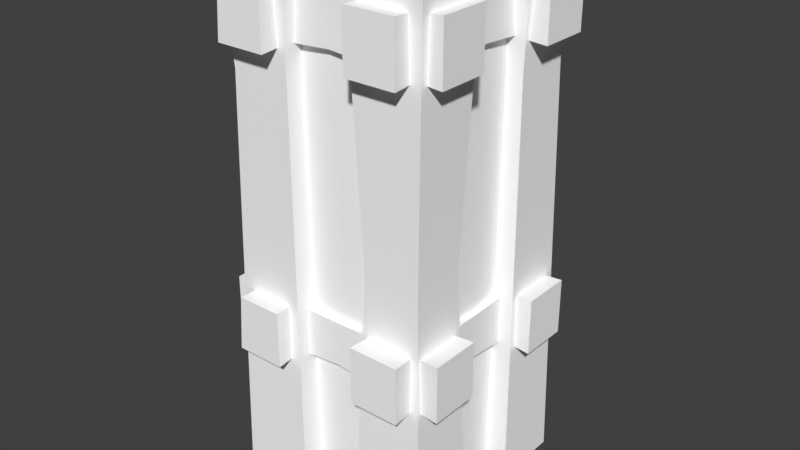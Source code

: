 # Source: Wall_Wood_el1.blend  (saved by Blender 2.78.0; exported with 4.5.12 LTS)
import bpy
from mathutils import Matrix  # noqa: F401  (used for matrix-valued properties, if any)

bpy.ops.wm.read_factory_settings(use_empty=True)
scene = bpy.context.scene
scene.name = 'Scene'

# ---- collections
col_collection_1 = bpy.data.collections.new('Collection 1'); scene.collection.children.link(col_collection_1)

# ---- materials (node trees are filled in below, after node groups)
mat_wall_wood = bpy.data.materials.new('Wall_wood')
mat_wall_wood.alpha_threshold = 0.0
mat_wall_wood.use_transparent_shadow = False
mat_wall_wood.diffuse_color = (1.0, 1.0, 1.0, 1.0)
mat_wall_wood.roughness = 0.5

# ---- material node trees

# ---- world
world_world = bpy.data.worlds.new('World'); scene.world = world_world
world_world.color = (0.05088, 0.05088, 0.05088)
world_world.use_sun_shadow = False
world_world.sun_shadow_jitter_overblur = 0.0
world_world.cycles.sampling_method = 'MANUAL'

# ---- meshes
me_untitled = bpy.data.meshes.new('Untitled')
me_untitled.from_pydata([(0.3434, 1.976, -0.3432), (-0.3434, 1.976, -0.3432), (0.3434, 1.976, 0.3435), (-0.3434, 1.976, 0.3435), (-0.4303, 0.005061, 0.143), (-0.1235, 0.005061, 0.143), (-0.1235, 2.143, 0.143), (-0.4303, 2.143, 0.143), (-0.1235, 2.143, 0.4314), (-0.4303, 2.143, 0.4314), (-0.1235, 0.005062, 0.4314), (-0.4303, 0.005062, 0.4314), (-0.1524, 1.698, 0.4043), (-0.1524, 1.698, 0.1701), (-0.4015, 1.698, 0.1701), (-0.4015, 1.698, 0.4043), (-0.4348, 0.005062, -0.4195), (-0.128, 0.005062, -0.4195), (-0.128, 2.143, -0.4195), (-0.4348, 2.143, -0.4195), (-0.128, 2.143, -0.1311), (-0.4348, 2.143, -0.1311), (-0.128, 0.005061, -0.1311), (-0.4348, 0.005061, -0.1311), (-0.3985, 1.08, -0.1652), (-0.1643, 1.08, -0.1652), (-0.1643, 1.08, -0.3854), (-0.3985, 1.08, -0.3854), (-0.3339, -0.01959, -0.3337), (-0.3339, 1.865, -0.3337), (0.3339, 1.865, 0.334), (-0.3339, 1.865, 0.334), (0.3339, -0.01959, 0.334), (-0.3339, -0.01959, 0.334), (-0.1755, 0.6011, 0.4881), (-0.1755, 0.6011, -0.4818), (-0.1755, 0.8325, 0.4881), (-0.1755, 0.8325, -0.4818), (-0.3645, 0.8325, 0.4881), (-0.3821, 0.8325, -0.4818), (-0.3821, 0.6011, 0.4881), (-0.3821, 0.6011, -0.4818), (-0.1978, 0.8075, 0.009839), (-0.3598, 0.8075, 0.009839), (-0.3598, 0.6261, 0.009839), (-0.1978, 0.6261, 0.009839), (0.485, 0.6011, 0.1787), (-0.485, 0.6011, 0.1787), (0.485, 0.8325, 0.1787), (-0.485, 0.8325, 0.1787), (0.485, 0.8325, 0.3852), (-0.485, 0.8325, 0.3852), (0.485, 0.6011, 0.3852), (-0.485, 0.6011, 0.3852), (0.006697, 0.8075, 0.2009), (0.006697, 0.8075, 0.363), (0.006697, 0.6261, 0.363), (0.006697, 0.6261, 0.2009), (-0.1978, 1.838, 0.009839), (-0.1978, 2.02, 0.009839), (-0.1755, 2.045, 0.4881), (-0.1755, 1.813, 0.4881), (-0.3598, 2.02, 0.009839), (-0.3645, 2.045, 0.4881), (-0.3598, 1.838, 0.009839), (-0.3821, 1.813, 0.4881), (-0.3821, 1.813, -0.4818), (-0.3821, 2.045, -0.4818), (-0.1755, 2.045, -0.4818), (-0.1755, 1.813, -0.4818), (0.006697, 1.838, 0.2009), (0.006697, 2.02, 0.2009), (0.485, 2.045, 0.1787), (0.485, 1.813, 0.1787), (0.006697, 2.02, 0.363), (0.485, 2.045, 0.3852), (0.006697, 1.838, 0.363), (0.485, 1.813, 0.3852), (-0.485, 1.813, 0.3852), (-0.485, 2.045, 0.3852), (-0.485, 2.045, 0.1787), (-0.485, 1.813, 0.1787), (0.4303, 2.143, -0.1427), (0.1235, 2.143, -0.1427), (0.1524, 1.698, -0.1698), (0.4015, 1.698, -0.1698), (0.4303, 2.143, -0.4311), (0.1235, 2.143, -0.4311), (0.4015, 1.698, -0.4039), (0.1524, 1.698, -0.4039), (0.1235, 0.005062, -0.4311), (0.1235, 0.005061, -0.1427), (0.4303, 0.005061, -0.1427), (0.4303, 0.005062, -0.4311), (0.4348, 2.143, 0.4198), (0.128, 2.143, 0.4198), (0.1643, 1.08, 0.3858), (0.3985, 1.08, 0.3858), (0.4348, 2.143, 0.1314), (0.128, 2.143, 0.1314), (0.3985, 1.08, 0.1655), (0.1643, 1.08, 0.1655), (0.4348, 0.005061, 0.1314), (0.128, 0.005061, 0.1314), (0.128, 0.005062, 0.4198), (0.4348, 0.005062, 0.4198), (0.3339, 1.865, -0.3337), (0.3339, -0.01959, -0.3337), (-0.3339, -0.01959, -0.3337), (-0.3339, 1.865, -0.3337), (0.3339, 1.865, 0.334), (0.3339, -0.01959, 0.334), (0.1978, 0.6261, -0.009525), (0.1978, 0.8075, -0.009526), (0.1755, 0.8325, -0.4878), (0.1755, 0.6011, -0.4878), (0.3598, 0.8075, -0.009526), (0.3645, 0.8325, -0.4878), (0.3598, 0.6261, -0.009525), (0.3821, 0.6011, -0.4878), (0.3821, 0.6011, 0.4822), (0.3821, 0.8325, 0.4822), (0.1755, 0.8325, 0.4822), (0.1755, 0.6011, 0.4822), (-0.006696, 0.6261, -0.2006), (-0.006696, 0.8075, -0.2006), (-0.485, 0.8325, -0.1783), (-0.485, 0.6011, -0.1783), (-0.006696, 0.8075, -0.3626), (-0.485, 0.8325, -0.3849), (-0.006696, 0.6261, -0.3626), (-0.485, 0.6011, -0.3849), (0.485, 0.6011, -0.3849), (0.485, 0.8325, -0.3849), (0.485, 0.8325, -0.1783), (0.485, 0.6011, -0.1783), (0.1978, 1.838, -0.009524), (0.1978, 2.02, -0.009524), (0.1755, 2.045, -0.4878), (0.1755, 1.813, -0.4878), (0.3598, 2.02, -0.009524), (0.3645, 2.045, -0.4878), (0.3598, 1.838, -0.009524), (0.3821, 1.813, -0.4878), (0.3821, 1.813, 0.4822), (0.3821, 2.045, 0.4822), (0.1755, 2.045, 0.4822), (0.1755, 1.813, 0.4822), (-0.006696, 1.838, -0.2006), (-0.006696, 2.02, -0.2006), (-0.485, 2.045, -0.1783), (-0.485, 1.813, -0.1783), (-0.006696, 2.02, -0.3626), (-0.485, 2.045, -0.3849), (-0.006696, 1.838, -0.3626), (-0.485, 1.813, -0.3849), (0.485, 1.813, -0.3849), (0.485, 2.045, -0.3849), (0.485, 2.045, -0.1783), (0.485, 1.813, -0.1783)], [], [(1, 3, 2), (2, 0, 1), (6, 13, 14), (14, 7, 6), (8, 6, 7), (7, 9, 8), (12, 8, 9), (9, 15, 12), (8, 12, 13), (13, 6, 8), (7, 14, 15), (15, 9, 7), (12, 10, 5), (5, 13, 12), (13, 5, 4), (4, 14, 13), (14, 4, 11), (11, 15, 14), (11, 10, 12), (12, 15, 11), (18, 26, 27), (27, 19, 18), (20, 18, 19), (19, 21, 20), (25, 20, 21), (21, 24, 25), (20, 25, 26), (26, 18, 20), (21, 19, 27), (27, 24, 21), (22, 25, 24), (24, 23, 22), (25, 22, 17), (17, 26, 25), (26, 17, 16), (16, 27, 26), (27, 16, 23), (23, 24, 27), (33, 32, 30), (30, 31, 33), (31, 29, 28), (28, 33, 31), (42, 36, 34), (34, 45, 42), (42, 43, 38), (38, 36, 42), (44, 40, 38), (38, 43, 44), (45, 34, 40), (40, 44, 45), (39, 37, 35), (35, 41, 39), (34, 36, 38), (38, 40, 34), (39, 43, 42), (42, 37, 39), (39, 41, 44), (44, 43, 39), (41, 35, 45), (45, 44, 41), (35, 37, 42), (42, 45, 35), (54, 48, 46), (46, 57, 54), (55, 50, 48), (48, 54, 55), (56, 52, 50), (50, 55, 56), (57, 46, 52), (52, 56, 57), (51, 49, 47), (47, 53, 51), (48, 50, 52), (52, 46, 48), (51, 55, 54), (54, 49, 51), (51, 53, 56), (56, 55, 51), (53, 47, 57), (57, 56, 53), (47, 49, 54), (54, 57, 47), (59, 60, 61), (61, 58, 59), (59, 62, 63), (63, 60, 59), (64, 65, 63), (63, 62, 64), (58, 61, 65), (65, 64, 58), (67, 68, 69), (69, 66, 67), (61, 60, 63), (63, 65, 61), (67, 62, 59), (59, 68, 67), (67, 66, 64), (64, 62, 67), (66, 69, 58), (58, 64, 66), (69, 68, 59), (59, 58, 69), (71, 72, 73), (73, 70, 71), (74, 75, 72), (72, 71, 74), (76, 77, 75), (75, 74, 76), (70, 73, 77), (77, 76, 70), (79, 80, 81), (81, 78, 79), (72, 75, 77), (77, 73, 72), (79, 74, 71), (71, 80, 79), (79, 78, 76), (76, 74, 79), (78, 81, 70), (70, 76, 78), (81, 80, 71), (71, 70, 81), (83, 84, 85), (85, 82, 83), (87, 83, 82), (82, 86, 87), (89, 87, 86), (86, 88, 89), (87, 89, 84), (84, 83, 87), (82, 85, 88), (88, 86, 82), (89, 90, 91), (91, 84, 89), (84, 91, 92), (92, 85, 84), (85, 92, 93), (93, 88, 85), (93, 90, 89), (89, 88, 93), (95, 96, 97), (97, 94, 95), (99, 95, 94), (94, 98, 99), (101, 99, 98), (98, 100, 101), (99, 101, 96), (96, 95, 99), (98, 94, 97), (97, 100, 98), (103, 101, 100), (100, 102, 103), (101, 103, 104), (104, 96, 101), (96, 104, 105), (105, 97, 96), (97, 105, 102), (102, 100, 97), (107, 108, 109), (109, 106, 107), (106, 110, 111), (111, 107, 106), (113, 114, 115), (115, 112, 113), (113, 116, 117), (117, 114, 113), (118, 119, 117), (117, 116, 118), (112, 115, 119), (119, 118, 112), (121, 122, 123), (123, 120, 121), (115, 114, 117), (117, 119, 115), (121, 116, 113), (113, 122, 121), (121, 120, 118), (118, 116, 121), (120, 123, 112), (112, 118, 120), (123, 122, 113), (113, 112, 123), (125, 126, 127), (127, 124, 125), (128, 129, 126), (126, 125, 128), (130, 131, 129), (129, 128, 130), (124, 127, 131), (131, 130, 124), (133, 134, 135), (135, 132, 133), (126, 129, 131), (131, 127, 126), (133, 128, 125), (125, 134, 133), (133, 132, 130), (130, 128, 133), (132, 135, 124), (124, 130, 132), (135, 134, 125), (125, 124, 135), (137, 138, 139), (139, 136, 137), (137, 140, 141), (141, 138, 137), (142, 143, 141), (141, 140, 142), (136, 139, 143), (143, 142, 136), (145, 146, 147), (147, 144, 145), (139, 138, 141), (141, 143, 139), (145, 140, 137), (137, 146, 145), (145, 144, 142), (142, 140, 145), (144, 147, 136), (136, 142, 144), (147, 146, 137), (137, 136, 147), (149, 150, 151), (151, 148, 149), (152, 153, 150), (150, 149, 152), (154, 155, 153), (153, 152, 154), (148, 151, 155), (155, 154, 148), (157, 158, 159), (159, 156, 157), (150, 153, 155), (155, 151, 150), (157, 152, 149), (149, 158, 157), (157, 156, 154), (154, 152, 157), (156, 159, 148), (148, 154, 156), (159, 158, 149), (149, 148, 159)])
me_untitled.polygons.foreach_set('use_smooth', [True] * 242)
_k = set([(4, 13), (4, 14), (5, 12), (5, 13), (6, 7), (6, 8), (6, 13), (7, 9), (7, 14), (8, 9), (8, 12), (9, 15), (10, 12), (11, 14), (11, 15), (16, 26), (16, 27), (17, 25), (17, 26), (18, 19), (18, 20), (18, 26), (19, 21), (19, 27), (20, 21), (20, 25), (21, 24), (22, 24), (22, 25), (23, 24), (23, 27), (31, 33), (34, 36), (34, 40), (34, 45), (35, 37), (35, 41), (35, 45), (36, 38), (36, 42), (37, 39), (37, 42), (38, 40), (38, 43), (39, 41), (39, 43), (40, 44), (41, 44), (46, 48), (46, 52), (46, 57), (47, 49), (47, 53), (47, 57), (48, 50), (48, 54), (49, 51), (49, 54), (50, 52), (50, 55), (51, 53), (51, 55), (52, 56), (53, 56), (58, 61), (58, 69), (59, 60), (59, 68), (60, 61), (60, 63), (61, 65), (62, 63), (62, 67), (63, 65), (64, 65), (64, 66), (66, 67), (66, 69), (67, 68), (68, 69), (70, 73), (70, 81), (71, 72), (71, 80), (72, 73), (72, 75), (73, 77), (74, 75), (74, 79), (75, 77), (76, 77), (76, 78), (78, 79), (78, 81), (79, 80), (80, 81), (82, 83), (82, 85), (82, 86), (83, 84), (83, 87), (84, 91), (84, 92), (85, 92), (85, 93), (86, 87), (86, 88), (87, 89), (88, 93), (89, 90), (89, 91), (94, 95), (94, 97), (94, 98), (95, 96), (95, 99), (96, 104), (96, 105), (97, 102), (97, 105), (98, 99), (98, 100), (99, 101), (100, 102), (100, 103), (101, 103), (101, 104), (106, 107), (112, 115), (112, 123), (113, 114), (113, 122), (114, 115), (114, 117), (115, 119), (116, 117), (116, 121), (117, 119), (118, 119), (118, 120), (120, 121), (120, 123), (121, 122), (122, 123), (124, 127), (124, 135), (125, 126), (125, 134), (126, 127), (126, 129), (127, 131), (128, 129), (128, 133), (129, 131), (130, 131), (130, 132), (132, 133), (132, 135), (133, 134), (134, 135), (136, 139), (136, 147), (137, 138), (137, 146), (138, 139), (138, 141), (139, 143), (140, 141), (140, 145), (141, 143), (142, 143), (142, 144), (144, 145), (144, 147), (145, 146), (146, 147), (148, 151), (148, 159), (149, 150), (149, 158), (150, 151), (150, 153), (151, 155), (152, 153), (152, 157), (153, 155), (154, 155), (154, 156), (156, 157), (156, 159), (157, 158), (158, 159)])
me_untitled.attributes.new('sharp_edge', 'BOOLEAN', 'EDGE').data.foreach_set('value', [ (min(e.vertices), max(e.vertices)) in _k for e in me_untitled.edges])
_uv = me_untitled.uv_layers.new(name='map1')
_uv.uv.foreach_set('vector', [0.3127, 0.947, 0.3457, 0.947, 0.3457, 0.9801, 0.3457, 0.9801, 0.3127, 0.9801, 0.3127, 0.947, 0.3391, 0.8434, 0.3379, 0.8242, 0.3494, 0.8239, 0.3494, 0.8239, 0.3526, 0.8422, 0.3391, 0.8434, 0.365, 0.828, 0.3519, 0.828, 0.352, 0.8138, 0.352, 0.8138, 0.3649, 0.8143, 0.365, 0.828, 0.3267, 0.8242, 0.3267, 0.8434, 0.3137, 0.8431, 0.3137, 0.8431, 0.3148, 0.8241, 0.3267, 0.8242, 0.3267, 0.8434, 0.3267, 0.8242, 0.3379, 0.8242, 0.3379, 0.8242, 0.3391, 0.8434, 0.3267, 0.8434, 0.3008, 0.8425, 0.304, 0.8238, 0.3148, 0.8241, 0.3148, 0.8241, 0.3137, 0.8431, 0.3008, 0.8425, 0.3267, 0.8242, 0.3276, 0.7518, 0.3405, 0.7519, 0.3405, 0.7519, 0.3379, 0.8242, 0.3267, 0.8242, 0.3379, 0.8242, 0.3405, 0.7519, 0.3544, 0.7525, 0.3544, 0.7525, 0.3494, 0.8239, 0.3379, 0.8242, 0.304, 0.8238, 0.3007, 0.7521, 0.3138, 0.7518, 0.3138, 0.7518, 0.3148, 0.8241, 0.304, 0.8238, 0.3138, 0.7518, 0.3276, 0.7518, 0.3267, 0.8242, 0.3267, 0.8242, 0.3148, 0.8241, 0.3138, 0.7518, 0.2928, 0.9978, 0.2902, 0.9497, 0.3015, 0.9497, 0.3015, 0.9497, 0.3074, 0.9967, 0.2928, 0.9978, 0.3262, 0.9996, 0.3123, 0.9986, 0.3135, 0.9839, 0.3135, 0.9839, 0.3272, 0.9849, 0.3262, 0.9996, 0.2792, 0.9497, 0.2792, 0.9979, 0.2648, 0.9977, 0.2648, 0.9977, 0.2677, 0.9497, 0.2792, 0.9497, 0.2792, 0.9979, 0.2792, 0.9497, 0.2902, 0.9497, 0.2902, 0.9497, 0.2928, 0.9978, 0.2792, 0.9979, 0.2648, 0.9977, 0.251, 0.9967, 0.257, 0.9497, 0.257, 0.9497, 0.2677, 0.9497, 0.2648, 0.9977, 0.2793, 0.9009, 0.2792, 0.9497, 0.2677, 0.9497, 0.2677, 0.9497, 0.2648, 0.9011, 0.2793, 0.9009, 0.2792, 0.9497, 0.2793, 0.9009, 0.2928, 0.9011, 0.2928, 0.9011, 0.2902, 0.9497, 0.2792, 0.9497, 0.2902, 0.9497, 0.2928, 0.9011, 0.3074, 0.9021, 0.3074, 0.9021, 0.3015, 0.9497, 0.2902, 0.9497, 0.257, 0.9497, 0.2511, 0.9021, 0.2648, 0.9011, 0.2648, 0.9011, 0.2677, 0.9497, 0.257, 0.9497, 0.3506, 0.9158, 0.3827, 0.9158, 0.3827, 1.001, 0.3827, 1.001, 0.3506, 1.001, 0.3506, 0.9158, 0.4186, 1.001, 0.3865, 1.001, 0.3865, 0.9157, 0.3865, 0.9157, 0.4186, 0.9157, 0.4186, 1.001, 0.4054, 0.8724, 0.4285, 0.8707, 0.4287, 0.8807, 0.4287, 0.8807, 0.4055, 0.8809, 0.4054, 0.8724, 0.4054, 0.8724, 0.4053, 0.8645, 0.4278, 0.8618, 0.4278, 0.8618, 0.4285, 0.8707, 0.4054, 0.8724, 0.4055, 0.8891, 0.4287, 0.8903, 0.428, 0.9006, 0.428, 0.9006, 0.4056, 0.8974, 0.4055, 0.8891, 0.4055, 0.8809, 0.4287, 0.8807, 0.4287, 0.8903, 0.4287, 0.8903, 0.4055, 0.8891, 0.4055, 0.8809, 0.3826, 0.901, 0.3727, 0.9018, 0.3718, 0.8915, 0.3718, 0.8915, 0.3817, 0.8906, 0.3826, 0.901, 0.4386, 0.8918, 0.4369, 0.9021, 0.428, 0.9006, 0.428, 0.9006, 0.4287, 0.8903, 0.4386, 0.8918, 0.3823, 0.8613, 0.4053, 0.8645, 0.4054, 0.8724, 0.4054, 0.8724, 0.3816, 0.8711, 0.3823, 0.8613, 0.3826, 0.901, 0.3817, 0.8906, 0.4055, 0.8891, 0.4055, 0.8891, 0.4056, 0.8974, 0.3826, 0.901, 0.3817, 0.8906, 0.3816, 0.8811, 0.4055, 0.8809, 0.4055, 0.8809, 0.4055, 0.8891, 0.3817, 0.8906, 0.3816, 0.8811, 0.3816, 0.8711, 0.4054, 0.8724, 0.4054, 0.8724, 0.4055, 0.8809, 0.3816, 0.8811, 0.4, 0.8182, 0.3768, 0.8179, 0.3772, 0.8076, 0.3772, 0.8076, 0.3998, 0.8098, 0.4, 0.8182, 0.4002, 0.8264, 0.377, 0.8276, 0.3768, 0.8179, 0.3768, 0.8179, 0.4, 0.8182, 0.4002, 0.8264, 0.4005, 0.835, 0.3775, 0.8378, 0.377, 0.8276, 0.377, 0.8276, 0.4002, 0.8264, 0.4005, 0.835, 0.4008, 0.8429, 0.3788, 0.8475, 0.3775, 0.8378, 0.3775, 0.8378, 0.4005, 0.835, 0.4008, 0.8429, 0.4241, 0.826, 0.4341, 0.8257, 0.4343, 0.8361, 0.4343, 0.8361, 0.4243, 0.8362, 0.4241, 0.826, 0.367, 0.8281, 0.377, 0.8276, 0.3775, 0.8378, 0.3775, 0.8378, 0.3676, 0.8385, 0.367, 0.8281, 0.4241, 0.826, 0.4002, 0.8264, 0.4, 0.8182, 0.4, 0.8182, 0.4238, 0.8167, 0.4241, 0.826, 0.4241, 0.826, 0.4243, 0.8362, 0.4005, 0.835, 0.4005, 0.835, 0.4002, 0.8264, 0.4241, 0.826, 0.4243, 0.8362, 0.4238, 0.8459, 0.4008, 0.8429, 0.4008, 0.8429, 0.4005, 0.835, 0.4243, 0.8362, 0.423, 0.8066, 0.4238, 0.8167, 0.4, 0.8182, 0.4, 0.8182, 0.3998, 0.8098, 0.423, 0.8066, 0.4055, 0.8719, 0.4287, 0.8713, 0.4286, 0.8815, 0.4286, 0.8815, 0.4054, 0.8803, 0.4055, 0.8719, 0.4055, 0.8719, 0.4056, 0.8641, 0.4282, 0.8623, 0.4282, 0.8623, 0.4287, 0.8713, 0.4055, 0.8719, 0.4061, 0.9047, 0.4292, 0.9037, 0.4291, 0.9142, 0.4291, 0.9142, 0.4061, 0.9129, 0.4061, 0.9047, 0.4054, 0.8803, 0.4286, 0.8815, 0.4278, 0.8913, 0.4278, 0.8913, 0.4053, 0.8882, 0.4054, 0.8803, 0.3824, 0.9139, 0.3724, 0.9139, 0.3725, 0.9035, 0.3725, 0.9035, 0.3824, 0.9035, 0.3824, 0.9139, 0.439, 0.9046, 0.4381, 0.9149, 0.4291, 0.9142, 0.4291, 0.9142, 0.4292, 0.9037, 0.439, 0.9046, 0.3824, 0.8609, 0.4056, 0.8641, 0.4055, 0.8719, 0.4055, 0.8719, 0.3816, 0.8707, 0.3824, 0.8609, 0.3824, 0.9139, 0.3824, 0.9035, 0.4061, 0.9047, 0.4061, 0.9047, 0.4061, 0.9129, 0.3824, 0.9139, 0.382, 0.8907, 0.3815, 0.8809, 0.4054, 0.8803, 0.4054, 0.8803, 0.4053, 0.8882, 0.382, 0.8907, 0.3815, 0.8809, 0.3816, 0.8707, 0.4055, 0.8719, 0.4055, 0.8719, 0.4054, 0.8803, 0.3815, 0.8809, 0.4, 0.8175, 0.3768, 0.8187, 0.3767, 0.8083, 0.3767, 0.8083, 0.3996, 0.8093, 0.4, 0.8175, 0.4003, 0.8254, 0.3777, 0.8285, 0.3768, 0.8187, 0.3768, 0.8187, 0.4, 0.8175, 0.4003, 0.8254, 0.3995, 0.8585, 0.3764, 0.8596, 0.3764, 0.8492, 0.3764, 0.8492, 0.3995, 0.8503, 0.3995, 0.8585, 0.4009, 0.8445, 0.3779, 0.8464, 0.3775, 0.8365, 0.3775, 0.8365, 0.4006, 0.8368, 0.4009, 0.8445, 0.4232, 0.8492, 0.4331, 0.8492, 0.4331, 0.8596, 0.4331, 0.8596, 0.4232, 0.8596, 0.4232, 0.8492, 0.3665, 0.8492, 0.3764, 0.8492, 0.3764, 0.8596, 0.3764, 0.8596, 0.3665, 0.8596, 0.3665, 0.8492, 0.4239, 0.8263, 0.4003, 0.8254, 0.4, 0.8175, 0.4, 0.8175, 0.4238, 0.8164, 0.4239, 0.8263, 0.4232, 0.8492, 0.4232, 0.8596, 0.3995, 0.8585, 0.3995, 0.8585, 0.3995, 0.8503, 0.4232, 0.8492, 0.4242, 0.8349, 0.4246, 0.8448, 0.4009, 0.8445, 0.4009, 0.8445, 0.4006, 0.8368, 0.4242, 0.8349, 0.4229, 0.8061, 0.4238, 0.8164, 0.4, 0.8175, 0.4, 0.8175, 0.3996, 0.8093, 0.4229, 0.8061, 0.3391, 0.8434, 0.3379, 0.8242, 0.3494, 0.8239, 0.3494, 0.8239, 0.3526, 0.8422, 0.3391, 0.8434, 0.3652, 0.8281, 0.352, 0.8281, 0.3522, 0.8139, 0.3522, 0.8139, 0.365, 0.8144, 0.3652, 0.8281, 0.3267, 0.8242, 0.3267, 0.8434, 0.3137, 0.8431, 0.3137, 0.8431, 0.3148, 0.8241, 0.3267, 0.8242, 0.3267, 0.8434, 0.3267, 0.8242, 0.3379, 0.8242, 0.3379, 0.8242, 0.3391, 0.8434, 0.3267, 0.8434, 0.3008, 0.8425, 0.304, 0.8238, 0.3148, 0.8241, 0.3148, 0.8241, 0.3137, 0.8431, 0.3008, 0.8425, 0.3267, 0.8242, 0.3276, 0.7518, 0.3405, 0.7519, 0.3405, 0.7519, 0.3379, 0.8242, 0.3267, 0.8242, 0.3379, 0.8242, 0.3405, 0.7519, 0.3544, 0.7525, 0.3544, 0.7525, 0.3494, 0.8239, 0.3379, 0.8242, 0.304, 0.8238, 0.3007, 0.7521, 0.3138, 0.7518, 0.3138, 0.7518, 0.3148, 0.8241, 0.304, 0.8238, 0.3138, 0.7518, 0.3276, 0.7518, 0.3267, 0.8242, 0.3267, 0.8242, 0.3148, 0.8241, 0.3138, 0.7518, 0.2928, 0.9978, 0.2902, 0.9497, 0.3015, 0.9497, 0.3015, 0.9497, 0.3074, 0.9967, 0.2928, 0.9978, 0.3262, 0.9996, 0.3123, 0.9986, 0.3135, 0.9839, 0.3135, 0.9839, 0.3272, 0.9849, 0.3262, 0.9996, 0.2792, 0.9497, 0.2792, 0.9979, 0.2648, 0.9977, 0.2648, 0.9977, 0.2677, 0.9497, 0.2792, 0.9497, 0.2792, 0.9979, 0.2792, 0.9497, 0.2902, 0.9497, 0.2902, 0.9497, 0.2928, 0.9978, 0.2792, 0.9979, 0.2648, 0.9977, 0.251, 0.9967, 0.257, 0.9497, 0.257, 0.9497, 0.2677, 0.9497, 0.2648, 0.9977, 0.2793, 0.9009, 0.2792, 0.9497, 0.2677, 0.9497, 0.2677, 0.9497, 0.2648, 0.9011, 0.2793, 0.9009, 0.2792, 0.9497, 0.2793, 0.9009, 0.2928, 0.9011, 0.2928, 0.9011, 0.2902, 0.9497, 0.2792, 0.9497, 0.2902, 0.9497, 0.2928, 0.9011, 0.3074, 0.9021, 0.3074, 0.9021, 0.3015, 0.9497, 0.2902, 0.9497, 0.257, 0.9497, 0.2511, 0.9021, 0.2648, 0.9011, 0.2648, 0.9011, 0.2677, 0.9497, 0.257, 0.9497, 0.3506, 0.9158, 0.3827, 0.9158, 0.3827, 1.001, 0.3827, 1.001, 0.3506, 1.001, 0.3506, 0.9158, 0.4186, 1.001, 0.3865, 1.001, 0.3865, 0.9157, 0.3865, 0.9157, 0.4186, 0.9157, 0.4186, 1.001, 0.4054, 0.8724, 0.4285, 0.8707, 0.4287, 0.8807, 0.4287, 0.8807, 0.4055, 0.8809, 0.4054, 0.8724, 0.4054, 0.8724, 0.4053, 0.8645, 0.4278, 0.8618, 0.4278, 0.8618, 0.4285, 0.8707, 0.4054, 0.8724, 0.4055, 0.8891, 0.4287, 0.8903, 0.428, 0.9006, 0.428, 0.9006, 0.4056, 0.8974, 0.4055, 0.8891, 0.4055, 0.8809, 0.4287, 0.8807, 0.4287, 0.8903, 0.4287, 0.8903, 0.4055, 0.8891, 0.4055, 0.8809, 0.3826, 0.901, 0.3727, 0.9018, 0.3718, 0.8915, 0.3718, 0.8915, 0.3817, 0.8906, 0.3826, 0.901, 0.4386, 0.8918, 0.4369, 0.9021, 0.428, 0.9006, 0.428, 0.9006, 0.4287, 0.8903, 0.4386, 0.8918, 0.3823, 0.8613, 0.4053, 0.8645, 0.4054, 0.8724, 0.4054, 0.8724, 0.3816, 0.8711, 0.3823, 0.8613, 0.3826, 0.901, 0.3817, 0.8906, 0.4055, 0.8891, 0.4055, 0.8891, 0.4056, 0.8974, 0.3826, 0.901, 0.3817, 0.8906, 0.3816, 0.8811, 0.4055, 0.8809, 0.4055, 0.8809, 0.4055, 0.8891, 0.3817, 0.8906, 0.3816, 0.8811, 0.3816, 0.8711, 0.4054, 0.8724, 0.4054, 0.8724, 0.4055, 0.8809, 0.3816, 0.8811, 0.4, 0.8182, 0.3768, 0.8179, 0.3772, 0.8076, 0.3772, 0.8076, 0.3998, 0.8098, 0.4, 0.8182, 0.4002, 0.8264, 0.377, 0.8276, 0.3768, 0.8179, 0.3768, 0.8179, 0.4, 0.8182, 0.4002, 0.8264, 0.4005, 0.835, 0.3775, 0.8378, 0.377, 0.8276, 0.377, 0.8276, 0.4002, 0.8264, 0.4005, 0.835, 0.4008, 0.8429, 0.3788, 0.8475, 0.3775, 0.8378, 0.3775, 0.8378, 0.4005, 0.835, 0.4008, 0.8429, 0.4241, 0.826, 0.4341, 0.8257, 0.4343, 0.8361, 0.4343, 0.8361, 0.4243, 0.8362, 0.4241, 0.826, 0.367, 0.8281, 0.377, 0.8276, 0.3775, 0.8378, 0.3775, 0.8378, 0.3676, 0.8385, 0.367, 0.8281, 0.4241, 0.826, 0.4002, 0.8264, 0.4, 0.8182, 0.4, 0.8182, 0.4238, 0.8167, 0.4241, 0.826, 0.4241, 0.826, 0.4243, 0.8362, 0.4005, 0.835, 0.4005, 0.835, 0.4002, 0.8264, 0.4241, 0.826, 0.4243, 0.8362, 0.4238, 0.8459, 0.4008, 0.8429, 0.4008, 0.8429, 0.4005, 0.835, 0.4243, 0.8362, 0.423, 0.8066, 0.4238, 0.8167, 0.4, 0.8182, 0.4, 0.8182, 0.3998, 0.8098, 0.423, 0.8066, 0.4055, 0.8719, 0.4287, 0.8713, 0.4286, 0.8815, 0.4286, 0.8815, 0.4054, 0.8803, 0.4055, 0.8719, 0.4055, 0.8719, 0.4056, 0.8641, 0.4282, 0.8623, 0.4282, 0.8623, 0.4287, 0.8713, 0.4055, 0.8719, 0.4061, 0.9047, 0.4292, 0.9037, 0.4291, 0.9142, 0.4291, 0.9142, 0.4061, 0.9129, 0.4061, 0.9047, 0.4054, 0.8803, 0.4286, 0.8815, 0.4278, 0.8913, 0.4278, 0.8913, 0.4053, 0.8882, 0.4054, 0.8803, 0.3824, 0.9139, 0.3724, 0.9139, 0.3725, 0.9035, 0.3725, 0.9035, 0.3824, 0.9035, 0.3824, 0.9139, 0.439, 0.9046, 0.4381, 0.9149, 0.4291, 0.9142, 0.4291, 0.9142, 0.4292, 0.9037, 0.439, 0.9046, 0.3824, 0.8609, 0.4056, 0.8641, 0.4055, 0.8719, 0.4055, 0.8719, 0.3816, 0.8707, 0.3824, 0.8609, 0.3824, 0.9139, 0.3824, 0.9035, 0.4061, 0.9047, 0.4061, 0.9047, 0.4061, 0.9129, 0.3824, 0.9139, 0.382, 0.8907, 0.3815, 0.8809, 0.4054, 0.8803, 0.4054, 0.8803, 0.4053, 0.8882, 0.382, 0.8907, 0.3815, 0.8809, 0.3816, 0.8707, 0.4055, 0.8719, 0.4055, 0.8719, 0.4054, 0.8803, 0.3815, 0.8809, 0.4, 0.8175, 0.3768, 0.8187, 0.3767, 0.8083, 0.3767, 0.8083, 0.3996, 0.8093, 0.4, 0.8175, 0.4003, 0.8254, 0.3777, 0.8285, 0.3768, 0.8187, 0.3768, 0.8187, 0.4, 0.8175, 0.4003, 0.8254, 0.3995, 0.8585, 0.3764, 0.8596, 0.3764, 0.8492, 0.3764, 0.8492, 0.3995, 0.8503, 0.3995, 0.8585, 0.4009, 0.8445, 0.3779, 0.8464, 0.3775, 0.8365, 0.3775, 0.8365, 0.4006, 0.8368, 0.4009, 0.8445, 0.4232, 0.8492, 0.4331, 0.8492, 0.4331, 0.8596, 0.4331, 0.8596, 0.4232, 0.8596, 0.4232, 0.8492, 0.3665, 0.8492, 0.3764, 0.8492, 0.3764, 0.8596, 0.3764, 0.8596, 0.3665, 0.8596, 0.3665, 0.8492, 0.4239, 0.8263, 0.4003, 0.8254, 0.4, 0.8175, 0.4, 0.8175, 0.4238, 0.8164, 0.4239, 0.8263, 0.4232, 0.8492, 0.4232, 0.8596, 0.3995, 0.8585, 0.3995, 0.8585, 0.3995, 0.8503, 0.4232, 0.8492, 0.4242, 0.8349, 0.4246, 0.8448, 0.4009, 0.8445, 0.4009, 0.8445, 0.4006, 0.8368, 0.4242, 0.8349, 0.4229, 0.8061, 0.4238, 0.8164, 0.4, 0.8175, 0.4, 0.8175, 0.3996, 0.8093, 0.4229, 0.8061])
_uv.active_render = True
_uv = me_untitled.uv_layers.new(name='uvSet')
_uv.uv.foreach_set('vector', [0.558, 0.8241, 0.6728, 0.8241, 0.6728, 0.939, 0.6728, 0.939, 0.558, 0.939, 0.558, 0.8241, 0.769, 0.3418, 0.7649, 0.2732, 0.8067, 0.2739, 0.8067, 0.2739, 0.8163, 0.3383, 0.769, 0.3418, 0.4865, 0.8775, 0.4375, 0.877, 0.4381, 0.8258, 0.4381, 0.8258, 0.4861, 0.8267, 0.4865, 0.8775, 0.7247, 0.2728, 0.7237, 0.342, 0.6771, 0.3402, 0.6771, 0.3402, 0.682, 0.2726, 0.7247, 0.2728, 0.7237, 0.342, 0.7247, 0.2728, 0.7649, 0.2732, 0.7649, 0.2732, 0.769, 0.3418, 0.7237, 0.342, 0.633, 0.3362, 0.6429, 0.2728, 0.682, 0.2726, 0.682, 0.2726, 0.6771, 0.3402, 0.633, 0.3362, 0.7247, 0.2728, 0.7266, 0.004008, 0.7751, 0.005078, 0.7751, 0.005078, 0.7649, 0.2732, 0.7247, 0.2728, 0.7649, 0.2732, 0.7751, 0.005078, 0.8266, 0.007974, 0.8266, 0.007974, 0.8067, 0.2739, 0.7649, 0.2732, 0.6429, 0.2728, 0.6265, 0.006759, 0.675, 0.004591, 0.675, 0.004591, 0.682, 0.2726, 0.6429, 0.2728, 0.675, 0.004591, 0.7266, 0.004008, 0.7247, 0.2728, 0.7247, 0.2728, 0.682, 0.2726, 0.675, 0.004591, 0.1491, 0.3426, 0.1398, 0.1748, 0.1791, 0.1749, 0.1791, 0.1749, 0.1996, 0.3381, 0.1491, 0.3426, 0.05193, 0.7788, 0.003761, 0.7752, 0.007702, 0.7239, 0.007702, 0.7239, 0.05569, 0.7275, 0.05193, 0.7788, 0.1018, 0.1748, 0.1018, 0.3431, 0.05136, 0.3417, 0.05136, 0.3417, 0.06143, 0.1747, 0.1018, 0.1748, 0.1018, 0.3431, 0.1018, 0.1748, 0.1398, 0.1748, 0.1398, 0.1748, 0.1491, 0.3426, 0.1018, 0.3431, 0.05136, 0.3417, 0.004164, 0.3374, 0.0246, 0.1748, 0.0246, 0.1748, 0.06143, 0.1747, 0.05136, 0.3417, 0.1019, 0.003969, 0.1018, 0.1748, 0.06143, 0.1747, 0.06143, 0.1747, 0.05117, 0.005456, 0.1019, 0.003969, 0.1018, 0.1748, 0.1019, 0.003969, 0.1495, 0.005284, 0.1495, 0.005284, 0.1398, 0.1748, 0.1018, 0.1748, 0.1398, 0.1748, 0.1495, 0.005284, 0.2, 0.009745, 0.2, 0.009745, 0.1791, 0.1749, 0.1398, 0.1748, 0.0246, 0.1748, 0.003761, 0.00975, 0.05117, 0.005456, 0.05117, 0.005456, 0.06143, 0.1747, 0.0246, 0.1748, 0.3893, 0.35, 0.501, 0.35, 0.501, 0.6452, 0.501, 0.6452, 0.3893, 0.6452, 0.3893, 0.35, 0.9366, 0.6165, 0.8249, 0.6165, 0.8249, 0.3213, 0.8249, 0.3213, 0.9366, 0.3213, 0.9366, 0.6165, 0.817, 0.8792, 0.8108, 0.7988, 0.8461, 0.7971, 0.8461, 0.7971, 0.8469, 0.879, 0.817, 0.8792, 0.817, 0.8792, 0.79, 0.8794, 0.7803, 0.8023, 0.7803, 0.8023, 0.8108, 0.7988, 0.817, 0.8792, 0.8756, 0.8788, 0.8798, 0.7975, 0.9154, 0.8007, 0.9154, 0.8007, 0.9043, 0.8786, 0.8756, 0.8788, 0.8469, 0.879, 0.8461, 0.7971, 0.8798, 0.7975, 0.8798, 0.7975, 0.8756, 0.8788, 0.8469, 0.879, 0.9166, 0.9587, 0.9199, 0.9926, 0.8844, 0.996, 0.8844, 0.996, 0.8811, 0.9622, 0.9166, 0.9587, 0.8854, 0.764, 0.9206, 0.77, 0.9154, 0.8007, 0.9154, 0.8007, 0.8798, 0.7975, 0.8854, 0.764, 0.7785, 0.9588, 0.79, 0.8794, 0.817, 0.8792, 0.817, 0.8792, 0.812, 0.962, 0.7785, 0.9588, 0.9166, 0.9587, 0.8811, 0.9622, 0.8756, 0.8788, 0.8756, 0.8788, 0.9043, 0.8786, 0.9166, 0.9587, 0.8811, 0.9622, 0.8474, 0.9632, 0.8469, 0.879, 0.8469, 0.879, 0.8756, 0.8788, 0.8811, 0.9622, 0.8474, 0.9632, 0.812, 0.962, 0.817, 0.8792, 0.817, 0.8792, 0.8469, 0.879, 0.8474, 0.9632, 0.04624, 0.6365, 0.04431, 0.7179, 0.008557, 0.7159, 0.008557, 0.7159, 0.01712, 0.6371, 0.04624, 0.6365, 0.07497, 0.6356, 0.07821, 0.7175, 0.04431, 0.7179, 0.04431, 0.7179, 0.04624, 0.6365, 0.07497, 0.6356, 0.1049, 0.6346, 0.1135, 0.7148, 0.07821, 0.7175, 0.07821, 0.7175, 0.07497, 0.6356, 0.1049, 0.6346, 0.1319, 0.6337, 0.1467, 0.71, 0.1135, 0.7148, 0.1135, 0.7148, 0.1049, 0.6346, 0.1319, 0.6337, 0.07288, 0.5516, 0.07316, 0.5181, 0.1084, 0.5182, 0.1084, 0.5182, 0.1082, 0.5518, 0.07288, 0.5516, 0.08101, 0.7512, 0.07821, 0.7175, 0.1135, 0.7148, 0.1135, 0.7148, 0.1163, 0.7484, 0.08101, 0.7512, 0.07288, 0.5516, 0.07497, 0.6356, 0.04624, 0.6365, 0.04624, 0.6365, 0.03905, 0.5533, 0.07288, 0.5516, 0.07288, 0.5516, 0.1082, 0.5518, 0.1049, 0.6346, 0.1049, 0.6346, 0.07497, 0.6356, 0.07288, 0.5516, 0.1082, 0.5518, 0.1417, 0.5544, 0.1319, 0.6337, 0.1319, 0.6337, 0.1049, 0.6346, 0.1082, 0.5518, 0.003761, 0.5575, 0.03905, 0.5533, 0.04624, 0.6365, 0.04624, 0.6365, 0.01712, 0.6371, 0.003761, 0.5575, 0.7703, 0.7053, 0.768, 0.6242, 0.8038, 0.6246, 0.8038, 0.6246, 0.7996, 0.7057, 0.7703, 0.7053, 0.7703, 0.7053, 0.7398, 0.7049, 0.7401, 0.6255, 0.7401, 0.6255, 0.768, 0.6242, 0.7703, 0.7053, 0.7083, 0.7039, 0.7068, 0.6235, 0.7401, 0.6255, 0.7401, 0.6255, 0.7398, 0.7049, 0.7083, 0.7039, 0.7996, 0.7057, 0.8038, 0.6246, 0.8377, 0.6276, 0.8377, 0.6276, 0.827, 0.706, 0.7996, 0.7057, 0.735, 0.7865, 0.737, 0.822, 0.7007, 0.8209, 0.7007, 0.8209, 0.7017, 0.7863, 0.735, 0.7865, 0.7109, 0.5892, 0.7469, 0.5934, 0.7401, 0.6255, 0.7401, 0.6255, 0.7068, 0.6235, 0.7109, 0.5892, 0.735, 0.7865, 0.7398, 0.7049, 0.7703, 0.7053, 0.7703, 0.7053, 0.766, 0.7886, 0.735, 0.7865, 0.735, 0.7865, 0.7017, 0.7863, 0.7083, 0.7039, 0.7083, 0.7039, 0.7398, 0.7049, 0.735, 0.7865, 0.8358, 0.787, 0.8018, 0.7891, 0.7996, 0.7057, 0.7996, 0.7057, 0.827, 0.706, 0.8358, 0.787, 0.8018, 0.7891, 0.766, 0.7886, 0.7703, 0.7053, 0.7703, 0.7053, 0.7996, 0.7057, 0.8018, 0.7891, 0.4827, 0.7367, 0.483, 0.8178, 0.4469, 0.8163, 0.4469, 0.8163, 0.454, 0.7367, 0.4827, 0.7367, 0.5129, 0.7367, 0.5147, 0.8167, 0.483, 0.8178, 0.483, 0.8178, 0.4827, 0.7367, 0.5129, 0.7367, 0.5462, 0.7367, 0.5462, 0.8171, 0.5147, 0.8167, 0.5147, 0.8167, 0.5129, 0.7367, 0.5462, 0.7367, 0.5752, 0.7367, 0.579, 0.8171, 0.5462, 0.8171, 0.5462, 0.8171, 0.5462, 0.7367, 0.5752, 0.7367, 0.5146, 0.6544, 0.5118, 0.6193, 0.5482, 0.6193, 0.5482, 0.6193, 0.5463, 0.654, 0.5146, 0.6544, 0.5118, 0.8518, 0.5147, 0.8167, 0.5462, 0.8171, 0.5462, 0.8171, 0.5482, 0.8518, 0.5118, 0.8518, 0.5146, 0.6544, 0.5129, 0.7367, 0.4827, 0.7367, 0.4827, 0.7367, 0.4829, 0.6534, 0.5146, 0.6544, 0.5146, 0.6544, 0.5463, 0.654, 0.5462, 0.7367, 0.5462, 0.7367, 0.5129, 0.7367, 0.5146, 0.6544, 0.5463, 0.654, 0.5791, 0.654, 0.5752, 0.7367, 0.5752, 0.7367, 0.5462, 0.7367, 0.5463, 0.654, 0.4468, 0.6549, 0.4829, 0.6534, 0.4827, 0.7367, 0.4827, 0.7367, 0.454, 0.7367, 0.4468, 0.6549, 0.5577, 0.3418, 0.5536, 0.2732, 0.5954, 0.2739, 0.5954, 0.2739, 0.605, 0.3383, 0.5577, 0.3418, 0.733, 0.8817, 0.684, 0.8812, 0.6846, 0.8299, 0.6846, 0.8299, 0.7326, 0.8308, 0.733, 0.8817, 0.5134, 0.2728, 0.5124, 0.342, 0.4658, 0.3402, 0.4658, 0.3402, 0.4707, 0.2726, 0.5134, 0.2728, 0.5124, 0.342, 0.5134, 0.2728, 0.5536, 0.2732, 0.5536, 0.2732, 0.5577, 0.3418, 0.5124, 0.342, 0.4217, 0.3362, 0.4316, 0.2728, 0.4707, 0.2726, 0.4707, 0.2726, 0.4658, 0.3402, 0.4217, 0.3362, 0.5134, 0.2728, 0.5153, 0.004008, 0.5638, 0.005078, 0.5638, 0.005078, 0.5536, 0.2732, 0.5134, 0.2728, 0.5536, 0.2732, 0.5638, 0.005078, 0.6153, 0.007974, 0.6153, 0.007974, 0.5954, 0.2739, 0.5536, 0.2732, 0.4316, 0.2728, 0.4152, 0.006759, 0.4637, 0.004591, 0.4637, 0.004591, 0.4707, 0.2726, 0.4316, 0.2728, 0.4637, 0.004591, 0.5153, 0.004008, 0.5134, 0.2728, 0.5134, 0.2728, 0.4707, 0.2726, 0.4637, 0.004591, 0.3549, 0.3426, 0.3456, 0.1748, 0.3849, 0.1749, 0.3849, 0.1749, 0.4053, 0.3381, 0.3549, 0.3426, 0.05563, 0.838, 0.007468, 0.8344, 0.01141, 0.7832, 0.01141, 0.7832, 0.0594, 0.7868, 0.05563, 0.838, 0.3076, 0.1748, 0.3076, 0.3431, 0.2571, 0.3417, 0.2571, 0.3417, 0.2672, 0.1747, 0.3076, 0.1748, 0.3076, 0.3431, 0.3076, 0.1748, 0.3456, 0.1748, 0.3456, 0.1748, 0.3549, 0.3426, 0.3076, 0.3431, 0.2571, 0.3417, 0.2099, 0.3374, 0.2303, 0.1748, 0.2303, 0.1748, 0.2672, 0.1747, 0.2571, 0.3417, 0.3076, 0.003968, 0.3076, 0.1748, 0.2672, 0.1747, 0.2672, 0.1747, 0.2569, 0.005455, 0.3076, 0.003968, 0.3076, 0.1748, 0.3076, 0.003968, 0.3552, 0.005283, 0.3552, 0.005283, 0.3456, 0.1748, 0.3076, 0.1748, 0.3456, 0.1748, 0.3552, 0.005283, 0.4057, 0.009744, 0.4057, 0.009744, 0.3849, 0.1749, 0.3456, 0.1748, 0.2303, 0.1748, 0.2095, 0.009749, 0.2569, 0.005455, 0.2569, 0.005455, 0.2672, 0.1747, 0.2303, 0.1748, 0.5858, 0.35, 0.6975, 0.35, 0.6975, 0.6452, 0.6975, 0.6452, 0.5858, 0.6452, 0.5858, 0.35, 0.944, 0.3112, 0.8323, 0.3112, 0.8323, 0.01601, 0.8323, 0.01601, 0.944, 0.01601, 0.944, 0.3112, 0.1349, 0.8774, 0.1287, 0.797, 0.164, 0.7953, 0.164, 0.7953, 0.1648, 0.8772, 0.1349, 0.8774, 0.1349, 0.8774, 0.1079, 0.8776, 0.09824, 0.8005, 0.09824, 0.8005, 0.1287, 0.797, 0.1349, 0.8774, 0.1935, 0.877, 0.1977, 0.7957, 0.2333, 0.7988, 0.2333, 0.7988, 0.2222, 0.8767, 0.1935, 0.877, 0.1648, 0.8772, 0.164, 0.7953, 0.1977, 0.7957, 0.1977, 0.7957, 0.1935, 0.877, 0.1648, 0.8772, 0.2345, 0.9569, 0.2378, 0.9908, 0.2023, 0.9942, 0.2023, 0.9942, 0.1991, 0.9604, 0.2345, 0.9569, 0.2033, 0.7622, 0.2385, 0.7681, 0.2333, 0.7988, 0.2333, 0.7988, 0.1977, 0.7957, 0.2033, 0.7622, 0.09644, 0.957, 0.1079, 0.8776, 0.1349, 0.8774, 0.1349, 0.8774, 0.1299, 0.9602, 0.09644, 0.957, 0.2345, 0.9569, 0.1991, 0.9604, 0.1935, 0.877, 0.1935, 0.877, 0.2222, 0.8767, 0.2345, 0.9569, 0.1991, 0.9604, 0.1653, 0.9613, 0.1648, 0.8772, 0.1648, 0.8772, 0.1935, 0.877, 0.1991, 0.9604, 0.1653, 0.9613, 0.1299, 0.9602, 0.1349, 0.8774, 0.1349, 0.8774, 0.1648, 0.8772, 0.1653, 0.9613, 0.1816, 0.466, 0.1796, 0.5474, 0.1439, 0.5454, 0.1439, 0.5454, 0.1524, 0.4666, 0.1816, 0.466, 0.2103, 0.4651, 0.2135, 0.547, 0.1796, 0.5474, 0.1796, 0.5474, 0.1816, 0.466, 0.2103, 0.4651, 0.2402, 0.4641, 0.2488, 0.5443, 0.2135, 0.547, 0.2135, 0.547, 0.2103, 0.4651, 0.2402, 0.4641, 0.2673, 0.4632, 0.282, 0.5395, 0.2488, 0.5443, 0.2488, 0.5443, 0.2402, 0.4641, 0.2673, 0.4632, 0.2082, 0.3811, 0.2085, 0.3476, 0.2437, 0.3477, 0.2437, 0.3477, 0.2436, 0.3813, 0.2082, 0.3811, 0.2163, 0.5807, 0.2135, 0.547, 0.2488, 0.5443, 0.2488, 0.5443, 0.2516, 0.5779, 0.2163, 0.5807, 0.2082, 0.3811, 0.2103, 0.4651, 0.1816, 0.466, 0.1816, 0.466, 0.1744, 0.3828, 0.2082, 0.3811, 0.2082, 0.3811, 0.2436, 0.3813, 0.2402, 0.4641, 0.2402, 0.4641, 0.2103, 0.4651, 0.2082, 0.3811, 0.2436, 0.3813, 0.277, 0.3839, 0.2673, 0.4632, 0.2673, 0.4632, 0.2402, 0.4641, 0.2436, 0.3813, 0.1391, 0.387, 0.1744, 0.3828, 0.1816, 0.466, 0.1816, 0.466, 0.1524, 0.4666, 0.1391, 0.387, 0.2235, 0.6702, 0.2213, 0.5891, 0.257, 0.5896, 0.257, 0.5896, 0.2528, 0.6706, 0.2235, 0.6702, 0.2235, 0.6702, 0.193, 0.6698, 0.1933, 0.5904, 0.1933, 0.5904, 0.2213, 0.5891, 0.2235, 0.6702, 0.1615, 0.6688, 0.16, 0.5885, 0.1933, 0.5904, 0.1933, 0.5904, 0.193, 0.6698, 0.1615, 0.6688, 0.2528, 0.6706, 0.257, 0.5896, 0.291, 0.5925, 0.291, 0.5925, 0.2802, 0.6709, 0.2528, 0.6706, 0.1882, 0.7515, 0.1902, 0.7869, 0.1539, 0.7858, 0.1539, 0.7858, 0.155, 0.7512, 0.1882, 0.7515, 0.1641, 0.5541, 0.2001, 0.5583, 0.1933, 0.5904, 0.1933, 0.5904, 0.16, 0.5885, 0.1641, 0.5541, 0.1882, 0.7515, 0.193, 0.6698, 0.2235, 0.6702, 0.2235, 0.6702, 0.2192, 0.7536, 0.1882, 0.7515, 0.1882, 0.7515, 0.155, 0.7512, 0.1615, 0.6688, 0.1615, 0.6688, 0.193, 0.6698, 0.1882, 0.7515, 0.289, 0.7519, 0.255, 0.754, 0.2528, 0.6706, 0.2528, 0.6706, 0.2802, 0.6709, 0.289, 0.7519, 0.255, 0.754, 0.2192, 0.7536, 0.2235, 0.6702, 0.2235, 0.6702, 0.2528, 0.6706, 0.255, 0.754, 0.3344, 0.7719, 0.3348, 0.853, 0.2986, 0.8516, 0.2986, 0.8516, 0.3057, 0.7719, 0.3344, 0.7719, 0.3646, 0.7719, 0.3664, 0.8519, 0.3348, 0.853, 0.3348, 0.853, 0.3344, 0.7719, 0.3646, 0.7719, 0.3979, 0.7719, 0.3979, 0.8523, 0.3664, 0.8519, 0.3664, 0.8519, 0.3646, 0.7719, 0.3979, 0.7719, 0.427, 0.7719, 0.4307, 0.8523, 0.3979, 0.8523, 0.3979, 0.8523, 0.3979, 0.7719, 0.427, 0.7719, 0.3663, 0.6897, 0.3636, 0.6546, 0.3999, 0.6546, 0.3999, 0.6546, 0.398, 0.6892, 0.3663, 0.6897, 0.3636, 0.887, 0.3664, 0.8519, 0.3979, 0.8523, 0.3979, 0.8523, 0.3999, 0.887, 0.3636, 0.887, 0.3663, 0.6897, 0.3646, 0.7719, 0.3344, 0.7719, 0.3344, 0.7719, 0.3346, 0.6886, 0.3663, 0.6897, 0.3663, 0.6897, 0.398, 0.6892, 0.3979, 0.7719, 0.3979, 0.7719, 0.3646, 0.7719, 0.3663, 0.6897, 0.398, 0.6892, 0.4308, 0.6893, 0.427, 0.7719, 0.427, 0.7719, 0.3979, 0.7719, 0.398, 0.6892, 0.2985, 0.6901, 0.3346, 0.6886, 0.3344, 0.7719, 0.3344, 0.7719, 0.3057, 0.7719, 0.2985, 0.6901])
me_untitled.materials.append(mat_wall_wood)
me_untitled.use_remesh_preserve_volume = False
me_untitled.use_remesh_preserve_attributes = False
me_untitled.use_mirror_vertex_groups = False
me_untitled.update()
me_untitled.normals_split_custom_set([tuple(v) for v in zip(*[iter([0.0, 1.0, -1.011e-06, 0.0, 1.0, -1.011e-06, 0.0, 1.0, -1.011e-06, 0.0, 1.0, -1.011e-06, 0.0, 1.0, -1.011e-06, 0.0, 1.0, -1.011e-06, 0.0, -0.06081, -0.9981, 5.751e-08, -0.02306, -0.9997, 0.0, -0.02298, -0.9997, 0.0, -0.02298, -0.9997, 0.0, -0.06081, -0.9981, 0.0, -0.06081, -0.9981, 0.0, 1.0, 0.0, 0.0, 1.0, 0.0, 0.0, 1.0, 0.0, 0.0, 1.0, 0.0, 0.0, 1.0, 0.0, 0.0, 1.0, 0.0, 0.0, -0.02298, 0.9997, 0.0, -0.06081, 0.9981, 0.0, -0.06081, 0.9981, 0.0, -0.06081, 0.9981, 0.0, -0.02298, 0.9997, 0.0, -0.02298, 0.9997, 0.9979, -0.06468, -6.64e-08, 0.9997, -0.02449, -4.421e-08, 0.9997, -0.0244, -5.07e-08, 0.9997, -0.0244, -5.07e-08, 0.9979, -0.06468, 0.0, 0.9979, -0.06468, -6.64e-08, -0.9979, -0.06468, -4.426e-08, -0.9997, -0.02453, -1.074e-07, -0.9997, -0.0244, -2.298e-08, -0.9997, -0.0244, -2.298e-08, -0.9979, -0.06468, 0.0, -0.9979, -0.06468, -4.426e-08, 0.9997, -0.02441, 1.544e-07, 0.9999, 0.01705, -7.629e-09, 0.9999, 0.01705, -7.629e-09, 0.9999, 0.01705, 3.759e-08, 0.9997, -0.0244, -5.07e-08, 0.9997, -0.02449, -4.421e-08, 3.373e-07, -0.02304, -0.9997, 0.0, 0.01603, -0.9999, 0.0, 0.01603, -0.9999, 0.0, 0.01603, -0.9999, 0.0, -0.02298, -0.9997, 5.751e-08, -0.02306, -0.9997, -0.9997, -0.02441, -3.955e-07, -0.9999, 0.01705, -1.526e-08, -0.9999, 0.01705, -1.526e-08, -0.9999, 0.01705, 4.699e-08, -0.9997, -0.0244, -2.298e-08, -0.9997, -0.02453, -1.074e-07, 0.0, 0.01603, 0.9999, 0.0, 0.01603, 0.9999, 0.0, -0.02298, 0.9997, 0.0, -0.02298, 0.9997, 0.0, -0.02298, 0.9997, 0.0, 0.01603, 0.9999, 0.0, -0.03205, -0.9995, 2.547e-07, -0.0002066, -1.0, 0.0, -0.0001839, -1.0, 0.0, -0.0001839, -1.0, 0.0, -0.03205, -0.9995, 0.0, -0.03205, -0.9995, 0.0, 1.0, 1.294e-06, 0.0, 1.0, 0.0, 0.0, 1.0, 1.4e-06, 0.0, 1.0, 1.4e-06, 0.0, 1.0, 2.694e-06, 0.0, 1.0, 1.294e-06, 0.0, -0.0001823, 1.0, 0.0, -0.03205, 0.9995, 0.0, -0.03205, 0.9995, 0.0, -0.03205, 0.9995, -2.59e-07, -0.0002048, 1.0, 0.0, -0.0001823, 1.0, 0.9994, -0.0341, -4.339e-09, 1.0, -0.0001656, 1.732e-07, 1.0, -0.0001943, 3.846e-09, 1.0, -0.0001943, 3.846e-09, 0.9994, -0.0341, -2.428e-08, 0.9994, -0.0341, -4.339e-09, -0.9994, -0.0341, -4.339e-09, -0.9994, -0.0341, -2.428e-08, -1.0, -0.0001692, -1.469e-07, -1.0, -0.0001692, -1.469e-07, -1.0, -0.0001947, 1.646e-08, -0.9994, -0.0341, -4.339e-09, 0.0, 0.03169, 0.9995, 0.0, -0.0001823, 1.0, -2.59e-07, -0.0002048, 1.0, -1.807e-07, -0.0001808, 1.0, 0.0, 0.03169, 0.9995, 0.0, 0.03169, 0.9995, 1.0, -0.0001706, 1.978e-07, 0.9994, 0.03372, 2.401e-08, 0.9994, 0.03372, 2.401e-08, 0.9994, 0.03372, -9.434e-08, 1.0, -0.0001943, 3.846e-09, 1.0, -0.0001656, 1.732e-07, 1.329e-07, -0.0001798, -1.0, 0.0, 0.03169, -0.9995, 0.0, 0.03169, -0.9995, 0.0, 0.03169, -0.9995, 0.0, -0.0001839, -1.0, 2.547e-07, -0.0002066, -1.0, -1.0, -0.000169, -1.835e-07, -0.9994, 0.03372, 2.401e-08, -0.9994, 0.03372, 2.401e-08, -0.9994, 0.03372, -9.434e-08, -1.0, -0.0001947, 1.646e-08, -1.0, -0.0001692, -1.469e-07, 0.0, 9.33e-07, 1.0, 0.0, 9.33e-07, 1.0, 0.0, 9.33e-07, 1.0, 0.0, 9.33e-07, 1.0, 0.0, 9.33e-07, 1.0, 0.0, 9.33e-07, 1.0, -1.0, -1.327e-08, 0.0, -1.0, -1.433e-08, 0.0, -1.0, -1.049e-08, 0.0, -1.0, -1.049e-08, 0.0, -1.0, -9.425e-09, 0.0, -1.0, -1.327e-08, 0.0, 1.0, 2.618e-08, -0.0006531, 0.9989, 3.125e-07, -0.04653, 0.9989, 2.394e-07, -0.04653, 0.9989, 2.394e-07, -0.04653, 1.0, 0.0, -0.000653, 1.0, 2.618e-08, -0.0006531, 0.0, 1.0, -0.0007285, 0.0, 1.0, -0.0001373, 0.0, 0.9986, -0.05209, 0.0, 0.9986, -0.05209, 0.0, 0.9986, -0.05209, 0.0, 1.0, -0.0007285, -0.9999, 0.01024, 0.01338, -0.9962, 0.07591, -0.04244, -0.9976, 0.05929, -0.03531, -0.9976, 0.05929, -0.03531, -0.9998, 0.0, 0.01777, -0.9999, 0.01024, 0.01338, 0.0, -1.0, -0.0007288, 0.0, -0.9986, -0.0521, 0.0, -0.9986, -0.0521, 0.0, -0.9986, -0.0521, 0.0, -1.0, -0.0007288, 0.0, -1.0, -0.0007288, 0.0, 4.895e-06, -1.0, 0.0, 4.895e-06, -1.0, 0.0, 4.895e-06, -1.0, 0.0, 4.895e-06, -1.0, 0.0, 4.895e-06, -1.0, 0.0, 4.895e-06, -1.0, 0.0, -4.895e-06, 1.0, 0.0, -4.895e-06, 1.0, 0.0, -4.895e-06, 1.0, 0.0, -4.895e-06, 1.0, 0.0, -4.895e-06, 1.0, 0.0, -4.895e-06, 1.0, 0.0, 0.9987, 0.05068, 0.0, 1.0, -0.0001373, 0.0, 1.0, -0.0007285, 0.0, 1.0, -0.0007285, 0.0, 0.9987, 0.05068, 0.0, 0.9987, 0.05068, -0.999, -2.021e-07, 0.04526, -0.999, -2.617e-07, 0.04526, -0.9999, 0.01024, 0.01338, -0.9999, 0.01024, 0.01338, -0.9998, 0.0, 0.01777, -0.999, -2.021e-07, 0.04526, 0.0, -0.9987, 0.05068, 0.0, -0.9987, 0.05068, 0.0, -1.0, -0.0007288, 0.0, -1.0, -0.0007288, 0.0, -1.0, -0.0007288, 0.0, -0.9987, 0.05068, 0.999, -1.01e-07, 0.04526, 0.999, -1.309e-07, 0.04526, 1.0, 2.618e-08, -0.0006531, 1.0, 2.618e-08, -0.0006531, 1.0, 0.0, -0.000653, 0.999, -1.01e-07, 0.04526, -0.0006531, 4.497e-06, -1.0, -0.04653, 0.0, -0.9989, -0.04653, 1.457e-06, -0.9989, -0.04653, 1.457e-06, -0.9989, -0.000653, 6.242e-06, -1.0, -0.0006531, 4.497e-06, -1.0, -0.0007269, 1.0, 3.575e-06, -0.05209, 0.9986, -3.012e-06, -0.05209, 0.9986, -1.408e-06, -0.05209, 0.9986, -1.408e-06, -0.000728, 1.0, 3.626e-06, -0.0007269, 1.0, 3.575e-06, -0.0006531, 4.494e-06, 1.0, -0.04653, 0.0, 0.9989, -0.04653, 1.457e-06, 0.9989, -0.04653, 1.457e-06, 0.9989, -0.0006531, 6.237e-06, 1.0, -0.0006531, 4.494e-06, 1.0, -0.0007287, -1.0, 3.717e-06, -0.0521, -0.9986, 2.41e-06, -0.0521, -0.9986, 2.711e-06, -0.0521, -0.9986, 2.711e-06, -0.0007287, -1.0, 4.167e-06, -0.0007287, -1.0, 3.717e-06, -1.0, 0.0, 0.0, -1.0, 0.0, 0.0, -1.0, 0.0, 0.0, -1.0, 0.0, 0.0, -1.0, 0.0, 0.0, -1.0, 0.0, 0.0, 1.0, 0.0, 0.0, 1.0, 0.0, 0.0, 1.0, 0.0, 0.0, 1.0, 0.0, 0.0, 1.0, 0.0, 0.0, 1.0, 0.0, 0.0, 0.05068, 0.9987, -1.409e-06, -0.0007269, 1.0, 3.575e-06, -0.000728, 1.0, 3.626e-06, -0.000728, 1.0, 3.626e-06, 0.05068, 0.9987, -2.93e-06, 0.05068, 0.9987, -1.409e-06, 0.04526, 1.419e-06, 0.999, 0.04526, 0.0, 0.999, -0.0006531, 4.494e-06, 1.0, -0.0006531, 4.494e-06, 1.0, -0.0006531, 6.237e-06, 1.0, 0.04526, 1.419e-06, 0.999, 0.05068, -0.9987, 2.783e-06, 0.05068, -0.9987, 2.344e-06, -0.0007287, -1.0, 3.717e-06, -0.0007287, -1.0, 3.717e-06, -0.0007287, -1.0, 4.167e-06, 0.05068, -0.9987, 2.783e-06, 0.04526, 1.421e-06, -0.999, 0.04526, 0.0, -0.999, -0.0006531, 4.497e-06, -1.0, -0.0006531, 4.497e-06, -1.0, -0.000653, 6.242e-06, -1.0, 0.04526, 1.421e-06, -0.999, 1.0, 0.0, -0.0006531, 0.9989, 0.0, -0.04653, 0.9989, 0.0, -0.04653, 0.9989, 0.0, -0.04653, 1.0, 0.0, -0.000653, 1.0, 0.0, -0.0006531, 0.0, 1.0, -0.0007288, 0.0, 1.0, -0.0001374, 0.0, 0.9986, -0.0521, 0.0, 0.9986, -0.0521, 0.0, 0.9986, -0.0521, 0.0, 1.0, -0.0007288, -0.9999, 0.01016, 0.01342, -0.9962, 0.07591, -0.04244, -0.9976, 0.05929, -0.03531, -0.9976, 0.05929, -0.03531, -0.9998, 0.0, 0.01777, -0.9999, 0.01016, 0.01342, 0.0, -1.0, -0.0007287, 0.0, -0.9986, -0.0521, 0.0, -0.9986, -0.0521, 0.0, -0.9986, -0.0521, 0.0, -1.0, -0.0007286, 0.0, -1.0, -0.0007287, 0.0, 0.0, -1.0, 0.0, 0.0, -1.0, 0.0, 0.0, -1.0, 0.0, 0.0, -1.0, 0.0, 0.0, -1.0, 0.0, 0.0, -1.0, 0.0, 0.0, 1.0, 0.0, 0.0, 1.0, 0.0, 0.0, 1.0, 0.0, 0.0, 1.0, 0.0, 0.0, 1.0, 0.0, 0.0, 1.0, 0.0, 0.9987, 0.05068, 0.0, 1.0, -0.0001374, 0.0, 1.0, -0.0007288, 0.0, 1.0, -0.0007288, 0.0, 0.9987, 0.05068, 0.0, 0.9987, 0.05068, -0.999, 0.0, 0.04526, -0.999, 0.0, 0.04526, -0.9999, 0.01016, 0.01342, -0.9999, 0.01016, 0.01342, -0.9998, 0.0, 0.01777, -0.999, 0.0, 0.04526, 0.0, -0.9987, 0.05068, 0.0, -0.9987, 0.05068, 0.0, -1.0, -0.0007287, 0.0, -1.0, -0.0007287, 0.0, -1.0, -0.0007286, 0.0, -0.9987, 0.05068, 0.999, 0.0, 0.04526, 0.999, 0.0, 0.04526, 1.0, 0.0, -0.0006531, 1.0, 0.0, -0.0006531, 1.0, 0.0, -0.000653, 0.999, 0.0, 0.04526, -0.000653, 0.0, -1.0, -0.04652, 0.0, -0.9989, -0.04652, 0.0, -0.9989, -0.04652, 0.0, -0.9989, -0.000653, 0.0, -1.0, -0.000653, 0.0, -1.0, -0.0007283, 1.0, -2.95e-06, -0.0521, 0.9986, -2.41e-06, -0.0521, 0.9986, -2.549e-06, -0.0521, 0.9986, -2.549e-06, -0.0007294, 1.0, -2.954e-06, -0.0007283, 1.0, -2.95e-06, -0.0006532, 0.0, 1.0, -0.04653, 0.0, 0.9989, -0.04653, 0.0, 0.9989, -0.04653, 0.0, 0.9989, -0.0006531, 0.0, 1.0, -0.0006532, 0.0, 1.0, -0.0007287, -1.0, 0.0, -0.0521, -0.9986, 0.0, -0.0521, -0.9986, 0.0, -0.0521, -0.9986, 0.0, -0.0007287, -1.0, 0.0, -0.0007287, -1.0, 0.0, -1.0, 0.0, 0.0, -1.0, 0.0, 0.0, -1.0, 0.0, 0.0, -1.0, 0.0, 0.0, -1.0, 0.0, 0.0, -1.0, 0.0, 0.0, 1.0, 0.0, 0.0, 1.0, 0.0, 0.0, 1.0, 0.0, 0.0, 1.0, 0.0, 0.0, 1.0, 0.0, 0.0, 1.0, 0.0, 0.0, 0.05068, 0.9987, -2.477e-06, -0.0007283, 1.0, -2.95e-06, -0.0007294, 1.0, -2.954e-06, -0.0007294, 1.0, -2.954e-06, 0.05068, 0.9987, -2.344e-06, 0.05068, 0.9987, -2.477e-06, 0.04527, 0.0, 0.999, 0.04527, 0.0, 0.999, -0.0006532, 0.0, 1.0, -0.0006532, 0.0, 1.0, -0.0006531, 0.0, 1.0, 0.04527, 0.0, 0.999, 0.05068, -0.9987, 0.0, 0.05068, -0.9987, 0.0, -0.0007287, -1.0, 0.0, -0.0007287, -1.0, 0.0, -0.0007287, -1.0, 0.0, 0.05068, -0.9987, 0.0, 0.04526, 0.0, -0.999, 0.04526, 0.0, -0.999, -0.000653, 0.0, -1.0, -0.000653, 0.0, -1.0, -0.000653, 0.0, -1.0, 0.04526, 0.0, -0.999, 0.0, -0.06081, 0.9981, -5.923e-08, -0.02302, 0.9997, 0.0, -0.02298, 0.9997, 0.0, -0.02298, 0.9997, 0.0, -0.06081, 0.9981, 0.0, -0.06081, 0.9981, 0.0, 1.0, 7.001e-07, 0.0, 1.0, 1.347e-06, 0.0, 1.0, 6.47e-07, 0.0, 1.0, 6.47e-07, 0.0, 1.0, 0.0, 0.0, 1.0, 7.001e-07, 0.0, -0.02298, -0.9997, 0.0, -0.06081, -0.9981, 0.0, -0.06081, -0.9981, 0.0, -0.06081, -0.9981, 0.0, -0.02298, -0.9997, 0.0, -0.02298, -0.9997, -0.9979, -0.06468, 4.359e-09, -0.9997, -0.02449, 1.251e-09, -0.9997, -0.0244, 1.236e-08, -0.9997, -0.0244, 1.236e-08, -0.9979, -0.06468, -5.787e-08, -0.9979, -0.06468, 4.359e-09, 0.9979, -0.06468, 4.359e-09, 0.9997, -0.02449, 1.099e-07, 0.9997, -0.0244, 1.236e-08, 0.9997, -0.0244, 1.236e-08, 0.9979, -0.06468, -5.787e-08, 0.9979, -0.06468, 4.359e-09, -0.9997, -0.02441, -1.667e-07, -0.9999, 0.01705, 1.526e-08, -0.9999, 0.01705, 1.526e-08, -0.9999, 0.01705, -4.699e-08, -0.9997, -0.0244, 1.236e-08, -0.9997, -0.02449, 1.251e-09, -3.412e-07, -0.02304, 0.9997, 0.0, 0.01603, 0.9999, 0.0, 0.01603, 0.9999, 0.0, 0.01603, 0.9999, 0.0, -0.02298, 0.9997, -5.923e-08, -0.02302, 0.9997, 0.9997, -0.02441, 4.189e-07, 0.9999, 0.01705, 1.526e-08, 0.9999, 0.01705, 1.526e-08, 0.9999, 0.01705, -4.699e-08, 0.9997, -0.0244, 1.236e-08, 0.9997, -0.02449, 1.099e-07, 0.0, 0.01603, -0.9999, 0.0, 0.01603, -0.9999, 0.0, -0.02298, -0.9997, 0.0, -0.02298, -0.9997, 0.0, -0.02298, -0.9997, 0.0, 0.01603, -0.9999, 0.0, -0.03205, 0.9995, -2.544e-07, -0.0002045, 1.0, 0.0, -0.0001823, 1.0, 0.0, -0.0001823, 1.0, 0.0, -0.03205, 0.9995, 0.0, -0.03205, 0.9995, 0.0, 1.0, 0.0, 0.0, 1.0, 0.0, 0.0, 1.0, 0.0, 0.0, 1.0, 0.0, 0.0, 1.0, 0.0, 0.0, 1.0, 0.0, 0.0, -0.0001828, -1.0, 0.0, -0.03205, -0.9995, 0.0, -0.03205, -0.9995, 0.0, -0.03205, -0.9995, 2.519e-07, -0.0002052, -1.0, 0.0, -0.0001828, -1.0, -0.9994, -0.0341, -4.187e-09, -1.0, -0.0001655, -1.495e-07, -1.0, -0.0001943, 2.466e-09, -1.0, -0.0001943, 2.466e-09, -0.9994, -0.0341, 0.0, -0.9994, -0.0341, -4.187e-09, 0.9994, -0.0341, -8.374e-09, 0.9994, -0.0341, 0.0, 1.0, -0.000169, 1.253e-07, 1.0, -0.000169, 1.253e-07, 1.0, -0.0001947, -1.609e-08, 0.9994, -0.0341, -8.374e-09, 0.0, 0.03169, -0.9995, 0.0, -0.0001828, -1.0, 2.519e-07, -0.0002052, -1.0, 1.24e-07, -0.0001818, -1.0, 0.0, 0.03169, -0.9995, 0.0, 0.03169, -0.9995, -1.0, -0.0001706, -1.714e-07, -0.9994, 0.03372, -2.401e-08, -0.9994, 0.03372, -2.401e-08, -0.9994, 0.03372, 3.145e-08, -1.0, -0.0001943, 2.466e-09, -1.0, -0.0001655, -1.495e-07, -1.418e-07, -0.0001828, 1.0, 0.0, 0.03169, 0.9995, 0.0, 0.03169, 0.9995, 0.0, 0.03169, 0.9995, 0.0, -0.0001823, 1.0, -2.544e-07, -0.0002045, 1.0, 1.0, -0.0001712, 3.634e-07, 0.9994, 0.03371, -2.401e-08, 0.9994, 0.03371, -2.401e-08, 0.9994, 0.03371, 3.145e-08, 1.0, -0.0001947, -1.609e-08, 1.0, -0.000169, 1.253e-07, 0.0, -8.855e-07, -1.0, 0.0, -8.855e-07, -1.0, 0.0, -8.855e-07, -1.0, 0.0, -8.855e-07, -1.0, 0.0, -8.855e-07, -1.0, 0.0, -8.855e-07, -1.0, 1.0, -5.356e-09, 0.0, 1.0, -9.425e-09, 0.0, 1.0, 5.278e-09, 0.0, 1.0, 5.278e-09, 0.0, 1.0, 9.347e-09, 0.0, 1.0, -5.356e-09, 0.0, -1.0, -6.145e-08, 0.0006533, -0.9989, 0.0, 0.04653, -0.9989, 3.866e-08, 0.04653, -0.9989, 3.866e-08, 0.04653, -1.0, -8.412e-08, 0.0006529, -1.0, -6.145e-08, 0.0006533, 0.0, 1.0, 0.0007288, 0.0, 1.0, 0.0001375, 0.0, 0.9986, 0.05209, 0.0, 0.9986, 0.05209, 0.0, 0.9986, 0.05209, 0.0, 1.0, 0.0007288, 0.9999, 0.01024, -0.01338, 0.9962, 0.07591, 0.04244, 0.9976, 0.05929, 0.03531, 0.9976, 0.05929, 0.03531, 0.9998, -2.057e-07, -0.01777, 0.9999, 0.01024, -0.01338, 0.0, -1.0, 0.0007287, 0.0, -0.9986, 0.0521, 0.0, -0.9986, 0.0521, 0.0, -0.9986, 0.0521, 0.0, -1.0, 0.0007287, 0.0, -1.0, 0.0007287, 0.0, 0.0, 1.0, 0.0, 0.0, 1.0, 0.0, 0.0, 1.0, 0.0, 0.0, 1.0, 0.0, 0.0, 1.0, 0.0, 0.0, 1.0, 0.0, 0.0, -1.0, 0.0, 0.0, -1.0, 0.0, 0.0, -1.0, 0.0, 0.0, -1.0, 0.0, 0.0, -1.0, 0.0, 0.0, -1.0, 0.0, 0.9987, -0.05068, 0.0, 1.0, 0.0001375, 0.0, 1.0, 0.0007288, 0.0, 1.0, 0.0007288, 0.0, 0.9987, -0.05068, 0.0, 0.9987, -0.05068, 0.999, -1.521e-07, -0.04527, 0.999, 0.0, -0.04527, 0.9999, 0.01024, -0.01338, 0.9999, 0.01024, -0.01338, 0.9998, -2.057e-07, -0.01777, 0.999, -1.521e-07, -0.04527, 0.0, -0.9987, -0.05068, 0.0, -0.9987, -0.05068, 0.0, -1.0, 0.0007287, 0.0, -1.0, 0.0007287, 0.0, -1.0, 0.0007287, 0.0, -0.9987, -0.05068, -0.999, -7.605e-08, -0.04526, -0.999, 0.0, -0.04526, -1.0, -6.145e-08, 0.0006533, -1.0, -6.145e-08, 0.0006533, -1.0, -8.412e-08, 0.0006529, -0.999, -7.605e-08, -0.04526, 0.0006532, -1.35e-06, 1.0, 0.04653, -4.825e-06, 0.9989, 0.04653, -3.698e-06, 0.9989, 0.04653, -3.698e-06, 0.9989, 0.0006531, 0.0, 1.0, 0.0006532, -1.35e-06, 1.0, 0.0007276, 1.0, 3.86e-07, 0.05209, 0.9986, 3.012e-06, 0.05209, 0.9986, 2.378e-06, 0.05209, 0.9986, 2.378e-06, 0.0007287, 1.0, 2.929e-07, 0.0007276, 1.0, 3.86e-07, 0.0006531, -1.367e-06, -1.0, 0.04653, -4.889e-06, -0.9989, 0.04653, -3.746e-06, -0.9989, 0.04653, -3.746e-06, -0.9989, 0.000653, 0.0, -1.0, 0.0006531, -1.367e-06, -1.0, 0.0007287, -1.0, -3.702e-06, 0.0521, -0.9986, -1.205e-06, 0.0521, -0.9986, -1.921e-06, 0.0521, -0.9986, -1.921e-06, 0.0007287, -1.0, -4.552e-06, 0.0007287, -1.0, -3.702e-06, 1.0, -8.328e-08, 0.0, 1.0, -7.894e-08, 0.0, 1.0, -8.396e-08, 0.0, 1.0, -8.396e-08, 0.0, 1.0, -8.831e-08, 0.0, 1.0, -8.328e-08, 0.0, -1.0, 8.314e-08, 0.0, -1.0, 2.235e-07, 0.0, -1.0, 6.138e-08, 0.0, -1.0, 6.138e-08, 0.0, -1.0, -7.894e-08, 0.0, -1.0, 8.314e-08, 0.0, -0.05068, 0.9987, 1.863e-06, 0.0007276, 1.0, 3.86e-07, 0.0007287, 1.0, 2.929e-07, 0.0007287, 1.0, 2.929e-07, -0.05068, 0.9987, 2.344e-06, -0.05068, 0.9987, 1.863e-06, -0.04526, -3.77e-06, -0.999, -0.04526, -4.883e-06, -0.999, 0.0006531, -1.367e-06, -1.0, 0.0006531, -1.367e-06, -1.0, 0.000653, 0.0, -1.0, -0.04526, -3.77e-06, -0.999, -0.05068, -0.9987, -1.851e-06, -0.05068, -0.9987, -1.172e-06, 0.0007287, -1.0, -3.702e-06, 0.0007287, -1.0, -3.702e-06, 0.0007287, -1.0, -4.552e-06, -0.05068, -0.9987, -1.851e-06, -0.04527, -3.726e-06, 0.999, -0.04527, -4.825e-06, 0.999, 0.0006532, -1.35e-06, 1.0, 0.0006532, -1.35e-06, 1.0, 0.0006531, 0.0, 1.0, -0.04527, -3.726e-06, 0.999, -1.0, 0.0, 0.0006531, -0.9989, 0.0, 0.04653, -0.9989, 0.0, 0.04653, -0.9989, 0.0, 0.04653, -1.0, 0.0, 0.0006531, -1.0, 0.0, 0.0006531, 0.0, 1.0, 0.000729, 0.0, 1.0, 0.0001377, 0.0, 0.9986, 0.0521, 0.0, 0.9986, 0.0521, 0.0, 0.9986, 0.0521, 0.0, 1.0, 0.000729, 0.9999, 0.01024, -0.01338, 0.9962, 0.07591, 0.04244, 0.9976, 0.05929, 0.03531, 0.9976, 0.05929, 0.03531, 0.9998, 0.0, -0.01777, 0.9999, 0.01024, -0.01338, 0.0, -1.0, 0.0007288, 0.0, -0.9986, 0.0521, 0.0, -0.9986, 0.0521, 0.0, -0.9986, 0.0521, 0.0, -1.0, 0.0007288, 0.0, -1.0, 0.0007288, 0.0, 0.0, 1.0, 0.0, 0.0, 1.0, 0.0, 0.0, 1.0, 0.0, 0.0, 1.0, 0.0, 0.0, 1.0, 0.0, 0.0, 1.0, 0.0, 0.0, -1.0, 0.0, 0.0, -1.0, 0.0, 0.0, -1.0, 0.0, 0.0, -1.0, 0.0, 0.0, -1.0, 0.0, 0.0, -1.0, 0.0, 0.9987, -0.05068, 0.0, 1.0, 0.0001377, 0.0, 1.0, 0.000729, 0.0, 1.0, 0.000729, 0.0, 0.9987, -0.05068, 0.0, 0.9987, -0.05068, 0.999, 0.0, -0.04527, 0.999, 0.0, -0.04527, 0.9999, 0.01024, -0.01338, 0.9999, 0.01024, -0.01338, 0.9998, 0.0, -0.01777, 0.999, 0.0, -0.04527, 0.0, -0.9987, -0.05068, 0.0, -0.9987, -0.05068, 0.0, -1.0, 0.0007288, 0.0, -1.0, 0.0007288, 0.0, -1.0, 0.0007288, 0.0, -0.9987, -0.05068, -0.999, 0.0, -0.04526, -0.999, 0.0, -0.04526, -1.0, 0.0, 0.0006531, -1.0, 0.0, 0.0006531, -1.0, 0.0, 0.0006531, -0.999, 0.0, -0.04526, 0.0006532, 0.0, 1.0, 0.04653, 0.0, 0.9989, 0.04653, 0.0, 0.9989, 0.04653, 0.0, 0.9989, 0.0006531, 0.0, 1.0, 0.0006532, 0.0, 1.0, 0.0007285, 1.0, -1.544e-07, 0.0521, 0.9986, -1.205e-06, 0.0521, 0.9986, -9.513e-07, 0.0521, 0.9986, -9.513e-07, 0.0007297, 1.0, -2.929e-07, 0.0007285, 1.0, -1.544e-07, 0.000653, 0.0, -1.0, 0.04652, 0.0, -0.9989, 0.04652, 0.0, -0.9989, 0.04652, 0.0, -0.9989, 0.000653, 0.0, -1.0, 0.000653, 0.0, -1.0, 0.0007287, -1.0, -1.435e-06, 0.0521, -0.9986, -1.205e-06, 0.0521, -0.9986, -1.275e-06, 0.0521, -0.9986, -1.275e-06, 0.0007287, -1.0, -1.517e-06, 0.0007287, -1.0, -1.435e-06, 1.0, 0.0, 0.0, 1.0, 0.0, 0.0, 1.0, 0.0, 0.0, 1.0, 0.0, 0.0, 1.0, 0.0, 0.0, 1.0, 0.0, 0.0, -1.0, 0.0, 0.0, -1.0, 0.0, 0.0, -1.0, 0.0, 0.0, -1.0, 0.0, 0.0, -1.0, 0.0, 0.0, -1.0, 0.0, 0.0, -0.05068, 0.9987, -1.863e-06, 0.0007285, 1.0, -1.544e-07, 0.0007297, 1.0, -2.929e-07, 0.0007297, 1.0, -2.929e-07, -0.05068, 0.9987, -2.344e-06, -0.05068, 0.9987, -1.863e-06, -0.04526, 0.0, -0.999, -0.04526, 0.0, -0.999, 0.000653, 0.0, -1.0, 0.000653, 0.0, -1.0, 0.000653, 0.0, -1.0, -0.04526, 0.0, -0.999, -0.05068, -0.9987, -1.238e-06, -0.05068, -0.9987, -1.172e-06, 0.0007287, -1.0, -1.435e-06, 0.0007287, -1.0, -1.435e-06, 0.0007287, -1.0, -1.517e-06, -0.05068, -0.9987, -1.238e-06, -0.04527, 0.0, 0.999, -0.04527, 0.0, 0.999, 0.0006532, 0.0, 1.0, 0.0006532, 0.0, 1.0, 0.0006531, 0.0, 1.0, -0.04527, 0.0, 0.999])] * 3)])

# ---- objects
ob_towers_2_1 = bpy.data.objects.new('towers_2_1', me_untitled)

# ---- transforms, parenting, visibility, modifiers, constraints
ob_towers_2_1.location = (0.0, 0.0, 0.0)
ob_towers_2_1.rotation_euler = (1.571, -0.0, 0.0)
ob_towers_2_1.scale = (2.459, 2.459, 2.459)
ob_towers_2_1.color = (0.8, 0.8, 0.8, 1.0)
ob_towers_2_1.lineart.crease_threshold = 0.0

# ---- collection membership
col_collection_1.objects.link(ob_towers_2_1)

# ---- scene / render settings (as saved in the file)
scene.frame_start = 1; scene.frame_end = 250; scene.frame_set(1)
scene.render.engine = 'BLENDER_EEVEE_NEXT'
scene.render.resolution_percentage = 50
scene.render.dither_intensity = 0.0
scene.cycles.use_denoising = False
scene.cycles.samples = 128
scene.cycles.sampling_pattern = 'TABULATED_SOBOL'
scene.cycles.light_sampling_threshold = 0.0
scene.cycles.use_adaptive_sampling = False
scene.cycles.use_light_tree = False
scene.cycles.blur_glossy = 0.0
scene.cycles.sample_clamp_indirect = 0.0
scene.view_settings.view_transform = 'Standard'
bpy.context.view_layer.update()

# ---- added for rendering (the .blend has no active camera and no usable light): camera, sun
cam_auto = bpy.data.cameras.new('AutoCamera')
cam_auto.lens = 50.0
cam_auto.sensor_width = 36.0
cam_auto.clip_end = 1000.0
ob_auto_camera = bpy.data.objects.new('AutoCamera', cam_auto)
scene.collection.objects.link(ob_auto_camera)
ob_auto_camera.location = (5.83221, -6.99904, 7.27692)
ob_auto_camera.rotation_euler = (1.09748, -7.21219e-08, 0.694738)
scene.camera = ob_auto_camera
light_auto_sun = bpy.data.lights.new('AutoSun', 'SUN')
light_auto_sun.energy = 3.0
light_auto_sun.angle = 0.0523599
ob_auto_sun = bpy.data.objects.new('AutoSun', light_auto_sun)
scene.collection.objects.link(ob_auto_sun)
ob_auto_sun.rotation_euler = (0.872665, 0.174533, 0.523599)
bpy.context.view_layer.update()
